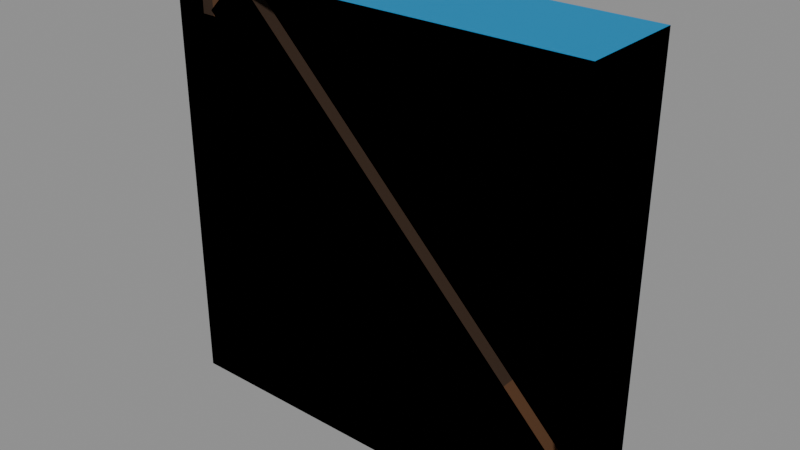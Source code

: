 # Source: Decorative_Sets_Prototype_Window_Connected_Blocks_Prototype_Window_Corner_Sloped_BL.blend  (saved by Blender 5.0.119; exported with 4.5.12 LTS)
import bpy
from mathutils import Matrix  # noqa: F401  (used for matrix-valued properties, if any)

bpy.ops.wm.read_factory_settings(use_empty=True)
scene = bpy.context.scene
scene.name = 'Scene'

# ---- collections
col_widgets = bpy.data.collections.new('Widgets'); scene.collection.children.link(col_widgets)
col_widgets.hide_viewport = True

# ---- images (referenced by path relative to the original .blend; pixels are not part of the script)
import os
ASSET_DIR = os.environ.get("B2B_ASSET_DIR", "")  # directory of the original .blend (textures are referenced by path, not embedded)
HERE = os.path.dirname(os.path.abspath(__file__))  # packed textures are extracted next to this script under _unpacked/

def load_image(name, relpath, width, height, colorspace="sRGB"):
    """Load a texture the original file referenced (path relative to the .blend, or extracted next to this script)."""
    p = next((c for c in (os.path.join(HERE, relpath), os.path.join(ASSET_DIR, relpath)) if relpath and os.path.exists(c)), "")
    if p:
        img = bpy.data.images.load(p, check_existing=True)
        img.name = name
    else:  # same state as the original file: an image datablock whose file is absent (Cycles renders it pink)
        img = bpy.data.images.new(name, width, height)
        img.source = "FILE"
        img.filepath = "//" + (relpath or name)
    img.colorspace_settings.name = colorspace
    return img
img_image_0 = load_image('Image_0', '_unpacked/Image_0.ae12047b.png', 256, 128, 'sRGB')

# ---- materials (node trees are filled in below, after node groups)
mat_material_0 = bpy.data.materials.new('Material_0')

# ---- material node trees
mat_material_0.use_nodes = True; mat_material_0.node_tree.nodes.clear()
_N = mat_material_0.node_tree.nodes; _L = mat_material_0.node_tree.links
n0 = _N.new('ShaderNodeBsdfPrincipled'); n0.name = 'Principled BSDF'; n0.location = (10, 300)
n0.inputs[2].default_value = 1.0
n1 = _N.new('ShaderNodeOutputMaterial'); n1.name = 'Material Output'; n1.location = (300, 300)
n2 = _N.new('NodeFrame'); n2.name = 'Frame'; n2.location = (0, 0)
n2.label = 'Alpha Clip'
n2.width = 150
n3 = _N.new('ShaderNodeMath'); n3.name = 'Math'; n3.location = (-340, -20)
n3.operation = 'SUBTRACT'
n3.inputs[0].default_value = 1.0
n4 = _N.new('ShaderNodeMath'); n4.name = 'Math.001'; n4.location = (-540, -20)
n4.operation = 'LESS_THAN'
n4.inputs[1].default_value = 0.05
n5 = _N.new('ShaderNodeTexImage'); n5.name = 'Image Texture'; n5.location = (-840, 210)
n5.label = 'BASE COLOR'
n5.image = img_image_0
n5.interpolation = 'Closest'
n5.extension = 'EXTEND'
n3.parent = n2
n4.parent = n2
_L.new(n0.outputs[0], n1.inputs[0])
_L.new(n3.outputs[0], n0.inputs[4])
_L.new(n4.outputs[0], n3.inputs[1])
_L.new(n5.outputs[0], n0.inputs[0])
_L.new(n5.outputs[1], n4.inputs[0])
n1.is_active_output = True

# ---- meshes
me_mesh_0 = bpy.data.meshes.new('Mesh_0')
me_mesh_0.from_pydata([(1.0, -6.25e-05, -1.0), (1.0, 0.0, -1.0), (1.0, -6.25e-05, 1.0), (1.0, 0.0, 1.0), (-1.0, 0.0, -1.0), (-1.0, -6.25e-05, -1.0), (-1.0, 0.0, 1.0), (-1.0, -6.25e-05, 1.0), (-1.0, 0.0, -1.0), (1.0, 0.0, -1.0), (-1.0, -6.25e-05, -1.0), (1.0, -6.25e-05, -1.0), (-1.0, -6.25e-05, 1.0), (1.0, -6.25e-05, 1.0), (-1.0, 0.0, 1.0), (1.0, 0.0, 1.0), (-1.0, -6.25e-05, -1.0), (1.0, -6.25e-05, -1.0), (-1.0, -6.25e-05, 1.0), (1.0, -6.25e-05, 1.0), (1.0, 0.0, -1.0), (-1.0, 0.0, -1.0), (1.0, 0.0, 1.0), (-1.0, 0.0, 1.0), (1.0, -0.1251, -1.0), (1.0, -0.125, -1.0), (1.0, -0.1251, 1.0), (1.0, -0.125, 1.0), (-1.0, -0.125, -1.0), (-1.0, -0.1251, -1.0), (-1.0, -0.125, 1.0), (-1.0, -0.1251, 1.0), (-1.0, -0.125, -1.0), (1.0, -0.125, -1.0), (-1.0, -0.1251, -1.0), (1.0, -0.1251, -1.0), (-1.0, -0.1251, 1.0), (1.0, -0.1251, 1.0), (-1.0, -0.125, 1.0), (1.0, -0.125, 1.0), (-1.0, -0.1251, -1.0), (1.0, -0.1251, -1.0), (-1.0, -0.1251, 1.0), (1.0, -0.1251, 1.0), (1.0, -0.125, -1.0), (-1.0, -0.125, -1.0), (1.0, -0.125, 1.0), (-1.0, -0.125, 1.0), (1.0, -0.3125, -1.0), (1.0, 0.1875, -1.0), (1.0, -0.3125, 1.0), (1.0, 0.1875, 1.0), (-1.0, 0.1875, -1.0), (-1.0, -0.3125, -1.0), (-1.0, 0.1875, 1.0), (-1.0, -0.3125, 1.0), (-1.0, 0.1875, -1.0), (1.0, 0.1875, -1.0), (-1.0, -0.3125, -1.0), (1.0, -0.3125, -1.0), (-1.0, -0.3125, 1.0), (1.0, -0.3125, 1.0), (-1.0, 0.1875, 1.0), (1.0, 0.1875, 1.0), (-1.0, -0.3125, -1.0), (1.0, -0.3125, -1.0), (-1.0, -0.3125, 1.0), (1.0, -0.3125, 1.0), (1.0, 0.1875, -1.0), (-1.0, 0.1875, -1.0), (1.0, 0.1875, 1.0), (-1.0, 0.1875, 1.0), (1.0, -0.06256, -1.0), (1.0, -0.0625, -1.0), (1.0, -0.06256, 1.0), (1.0, -0.0625, 1.0), (-1.0, -0.0625, -1.0), (-1.0, -0.06256, -1.0), (-1.0, -0.0625, 1.0), (-1.0, -0.06256, 1.0), (-1.0, -0.0625, -1.0), (1.0, -0.0625, -1.0), (-1.0, -0.06256, -1.0), (1.0, -0.06256, -1.0), (-1.0, -0.06256, 1.0), (1.0, -0.06256, 1.0), (-1.0, -0.0625, 1.0), (1.0, -0.0625, 1.0), (-1.0, -0.06256, -1.0), (1.0, -0.06256, -1.0), (-1.0, -0.06256, 1.0), (1.0, -0.06256, 1.0), (1.0, -0.0625, -1.0), (-1.0, -0.0625, -1.0), (1.0, -0.0625, 1.0), (-1.0, -0.0625, 1.0), (0.7734, -0.1875, -0.9502), (0.7734, 0.0625, -0.9502), (0.9502, -0.1875, -0.7734), (0.9502, 0.0625, -0.7734), (-0.9502, 0.0625, 0.7734), (-0.9502, -0.1875, 0.7734), (-0.7734, 0.0625, 0.9502), (-0.7734, -0.1875, 0.9502), (-0.9502, 0.0625, 0.7734), (0.7734, 0.0625, -0.9502), (-0.9502, -0.1875, 0.7734), (0.7734, -0.1875, -0.9502), (-0.7734, -0.1875, 0.9502), (0.9502, -0.1875, -0.7734), (-0.7734, 0.0625, 0.9502), (0.9502, 0.0625, -0.7734), (-0.9502, -0.1875, 0.7734), (0.7734, -0.1875, -0.9502), (-0.7734, -0.1875, 0.9502), (0.9502, -0.1875, -0.7734), (0.7734, 0.0625, -0.9502), (-0.9502, 0.0625, 0.7734), (0.9502, 0.0625, -0.7734), (-0.7734, 0.0625, 0.9502), (1.0, -0.1875, -1.0), (1.0, 0.0625, -1.0), (1.0, -0.1875, -0.75), (1.0, 0.0625, -0.75), (0.75, 0.0625, -1.0), (0.75, -0.1875, -1.0), (0.75, 0.0625, -0.75), (0.75, -0.1875, -0.75), (0.75, 0.0625, -1.0), (1.0, 0.0625, -1.0), (0.75, -0.1875, -1.0), (1.0, -0.1875, -1.0), (0.75, -0.1875, -0.75), (1.0, -0.1875, -0.75), (0.75, 0.0625, -0.75), (1.0, 0.0625, -0.75), (0.75, -0.1875, -1.0), (1.0, -0.1875, -1.0), (0.75, -0.1875, -0.75), (1.0, -0.1875, -0.75), (1.0, 0.0625, -1.0), (0.75, 0.0625, -1.0), (1.0, 0.0625, -0.75), (0.75, 0.0625, -0.75), (-1.0, 0.0625, 1.0), (-1.0, -0.1875, 1.0), (-0.7502, 0.0625, 1.0), (-0.7502, -0.1875, 1.0), (-1.0, -0.1875, 0.75), (-1.0, 0.0625, 0.75), (-0.7501, -0.1875, 0.75), (-0.7501, 0.0625, 0.75), (-1.0, -0.1875, 0.75), (-1.0, -0.1875, 1.0), (-1.0, 0.0625, 0.75), (-1.0, 0.0625, 1.0), (-0.7501, 0.0625, 0.75), (-0.7502, 0.0625, 1.0), (-0.7501, -0.1875, 0.75), (-0.7502, -0.1875, 1.0), (-1.0, 0.0625, 0.75), (-1.0, 0.0625, 1.0), (-0.7501, 0.0625, 0.75), (-0.7502, 0.0625, 1.0), (-1.0, -0.1875, 1.0), (-1.0, -0.1875, 0.75), (-0.7502, -0.1875, 1.0), (-0.7501, -0.1875, 0.75)], [], [(0, 2, 1), (2, 3, 1), (4, 6, 5), (6, 7, 5), (8, 10, 9), (10, 11, 9), (12, 14, 13), (14, 15, 13), (16, 18, 17), (18, 19, 17), (20, 22, 21), (22, 23, 21), (24, 26, 25), (26, 27, 25), (28, 30, 29), (30, 31, 29), (32, 34, 33), (34, 35, 33), (36, 38, 37), (38, 39, 37), (40, 42, 41), (42, 43, 41), (44, 46, 45), (46, 47, 45), (48, 50, 49), (50, 51, 49), (52, 54, 53), (54, 55, 53), (56, 58, 57), (58, 59, 57), (60, 62, 61), (62, 63, 61), (64, 66, 65), (66, 67, 65), (68, 70, 69), (70, 71, 69), (72, 74, 73), (74, 75, 73), (76, 78, 77), (78, 79, 77), (80, 82, 81), (82, 83, 81), (84, 86, 85), (86, 87, 85), (88, 90, 89), (90, 91, 89), (92, 94, 93), (94, 95, 93), (96, 98, 97), (98, 99, 97), (100, 102, 101), (102, 103, 101), (104, 106, 105), (106, 107, 105), (108, 110, 109), (110, 111, 109), (112, 114, 113), (114, 115, 113), (116, 118, 117), (118, 119, 117), (120, 122, 121), (122, 123, 121), (124, 126, 125), (126, 127, 125), (128, 130, 129), (130, 131, 129), (132, 134, 133), (134, 135, 133), (136, 138, 137), (138, 139, 137), (140, 142, 141), (142, 143, 141), (144, 146, 145), (146, 147, 145), (148, 150, 149), (150, 151, 149), (152, 154, 153), (154, 155, 153), (156, 158, 157), (158, 159, 157), (160, 162, 161), (162, 163, 161), (164, 166, 165), (166, 167, 165)])
me_mesh_0.polygons.foreach_set('use_smooth', [1, 1, 1, 1, 0, 0, 0, 0, 1, 1, 1, 1, 1, 1, 1, 1, 0, 0, 0, 0, 1, 1, 1, 1, 1, 1, 1, 1, 0, 0, 0, 0, 1, 1, 1, 1, 1, 1, 1, 1, 0, 0, 0, 0, 1, 1, 1, 1, 1, 1, 1, 1, 0, 0, 0, 0, 1, 1, 1, 1, 1, 1, 1, 1, 0, 0, 0, 0, 1, 1, 1, 1, 0, 0, 0, 0, 0, 0, 0, 0, 0, 0, 0, 0])
_uv = me_mesh_0.uv_layers.new(name='UVMap')
_uv.uv.foreach_set('vector', [0.0, 1.0, 0.0, 1.0, 0.0, 1.0, 0.0, 1.0, 0.0, 1.0, 0.0, 1.0, 0.0, 1.0, 0.0, 1.0, 0.0, 1.0, 0.0, 1.0, 0.0, 1.0, 0.0, 1.0, 0.0, 1.0, 0.0, 1.0, 0.0, 1.0, 0.0, 1.0, 0.0, 1.0, 0.0, 1.0, 0.0, 1.0, 0.0, 1.0, 0.0, 1.0, 0.0, 1.0, 0.0, 1.0, 0.0, 1.0, 0.375, 0.75, 0.375, 0.5, 0.5, 0.75, 0.375, 0.5, 0.5, 0.5, 0.5, 0.75, 0.0, 1.0, 0.0, 1.0, 0.0, 1.0, 0.0, 1.0, 0.0, 1.0, 0.0, 1.0, 0.0, 1.0, 0.0, 1.0, 0.0, 1.0, 0.0, 1.0, 0.0, 1.0, 0.0, 1.0, 0.0, 1.0, 0.0, 1.0, 0.0, 1.0, 0.0, 1.0, 0.0, 1.0, 0.0, 1.0, 0.0, 1.0, 0.0, 1.0, 0.0, 1.0, 0.0, 1.0, 0.0, 1.0, 0.0, 1.0, 0.0, 1.0, 0.0, 1.0, 0.0, 1.0, 0.0, 1.0, 0.0, 1.0, 0.0, 1.0, 0.375, 0.75, 0.375, 0.5, 0.5, 0.75, 0.375, 0.5, 0.5, 0.5, 0.5, 0.75, 0.0, 1.0, 0.0, 1.0, 0.0, 1.0, 0.0, 1.0, 0.0, 1.0, 0.0, 1.0, 0.0, 1.0, 0.0, 1.0, 0.0, 1.0, 0.0, 1.0, 0.0, 1.0, 0.0, 1.0, 0.0, 0.5, 0.0, 0.25, 0.03125, 0.5, 0.0, 0.25, 0.03125, 0.25, 0.03125, 0.5, 0.0, 0.5, 0.0, 0.4375, 0.125, 0.5, 0.0, 0.4375, 0.125, 0.4375, 0.125, 0.5, 0.0, 1.0, 0.0, 1.0, 0.0, 1.0, 0.0, 1.0, 0.0, 1.0, 0.0, 1.0, 0.375, 0.5, 0.375, 0.25, 0.5, 0.5, 0.375, 0.25, 0.5, 0.25, 0.5, 0.5, 0.5, 0.5, 0.5, 0.25, 0.375, 0.5, 0.5, 0.25, 0.375, 0.25, 0.375, 0.5, 0.0, 1.0, 0.0, 1.0, 0.0, 1.0, 0.0, 1.0, 0.0, 1.0, 0.0, 1.0, 0.0, 1.0, 0.0, 1.0, 0.0, 1.0, 0.0, 1.0, 0.0, 1.0, 0.0, 1.0, 0.0, 1.0, 0.0, 1.0, 0.0, 1.0, 0.0, 1.0, 0.0, 1.0, 0.0, 1.0, 0.0, 1.0, 0.0, 1.0, 0.0, 1.0, 0.0, 1.0, 0.0, 1.0, 0.0, 1.0, 0.375, 1.0, 0.375, 0.75, 0.5, 1.0, 0.375, 0.75, 0.5, 0.75, 0.5, 1.0, 0.0, 1.0, 0.0, 1.0, 0.0, 1.0, 0.0, 1.0, 0.0, 1.0, 0.0, 1.0, 0.07422, 0.3047, 0.07422, 0.2734, 0.08984, 0.3047, 0.07422, 0.2734, 0.08984, 0.2734, 0.08984, 0.3047, 0.07422, 0.3047, 0.07422, 0.2734, 0.08984, 0.3047, 0.07422, 0.2734, 0.08984, 0.2734, 0.08984, 0.3047, 0.08984, 0.3281, 0.08984, 0.2969, 0.2422, 0.3281, 0.08984, 0.2969, 0.2422, 0.2969, 0.2422, 0.3281, 0.08984, 0.2812, 0.08984, 0.25, 0.2422, 0.2812, 0.08984, 0.25, 0.2422, 0.25, 0.2422, 0.2812, 0.08984, 0.3125, 0.08984, 0.2812, 0.2422, 0.3125, 0.08984, 0.2812, 0.2422, 0.2812, 0.2422, 0.3125, 0.08984, 0.3125, 0.08984, 0.2812, 0.2422, 0.3125, 0.08984, 0.2812, 0.2422, 0.2812, 0.2422, 0.3125, 0.03125, 0.3125, 0.03125, 0.2812, 0.04688, 0.3125, 0.03125, 0.2812, 0.04688, 0.2812, 0.04688, 0.3125, 0.03125, 0.3125, 0.03125, 0.2812, 0.04688, 0.3125, 0.03125, 0.2812, 0.04688, 0.2812, 0.04688, 0.3125, 0.04688, 0.3438, 0.04688, 0.3125, 0.0625, 0.3438, 0.04688, 0.3125, 0.0625, 0.3125, 0.0625, 0.3438, 0.04688, 0.2812, 0.04688, 0.25, 0.0625, 0.2812, 0.04688, 0.25, 0.0625, 0.25, 0.0625, 0.2812, 0.0625, 0.3125, 0.0625, 0.2812, 0.04688, 0.3125, 0.0625, 0.2812, 0.04688, 0.2812, 0.04688, 0.3125, 0.04688, 0.3125, 0.04688, 0.2812, 0.0625, 0.3125, 0.04688, 0.2812, 0.0625, 0.2812, 0.0625, 0.3125, 0.03125, 0.3125, 0.03125, 0.2812, 0.04688, 0.3125, 0.03125, 0.2812, 0.04688, 0.2812, 0.04688, 0.3125, 0.03125, 0.3125, 0.03125, 0.2812, 0.04688, 0.3125, 0.03125, 0.2812, 0.04688, 0.2812, 0.04688, 0.3125, 0.04688, 0.3438, 0.04688, 0.3125, 0.0625, 0.3438, 0.04688, 0.3125, 0.0625, 0.3125, 0.0625, 0.3438, 0.04688, 0.2812, 0.04688, 0.25, 0.0625, 0.2812, 0.04688, 0.25, 0.0625, 0.25, 0.0625, 0.2812, 0.0625, 0.3125, 0.0625, 0.2812, 0.04688, 0.3125, 0.0625, 0.2812, 0.04688, 0.2812, 0.04688, 0.3125, 0.04688, 0.3125, 0.04688, 0.2812, 0.0625, 0.3125, 0.04688, 0.2812, 0.0625, 0.2812, 0.0625, 0.3125])
me_mesh_0.materials.append(mat_material_0)
me_mesh_0.update()
me_mesh_0.normals_split_custom_set([tuple(v) for v in zip(*[iter([1.0, 4.777e-05, -2.088e-12, 1.0, -2.088e-12, -4.777e-05, 1.0, 2.088e-12, 4.777e-05, 1.0, -2.088e-12, -4.777e-05, 1.0, -4.777e-05, 2.088e-12, 1.0, 2.088e-12, 4.777e-05, -1.0, -4.777e-05, -2.088e-12, -1.0, 2.088e-12, -4.777e-05, -1.0, -2.088e-12, 4.777e-05, -1.0, 2.088e-12, -4.777e-05, -1.0, 4.777e-05, 2.088e-12, -1.0, -2.088e-12, 4.777e-05, 0.0, 0.0, 1.0, 0.0, 0.0, 1.0, 0.0, 0.0, 1.0, 0.0, 0.0, 1.0, 0.0, 0.0, 1.0, 0.0, 0.0, 1.0, 0.0, 0.0, -1.0, 0.0, 0.0, -1.0, 0.0, 0.0, -1.0, 0.0, 0.0, -1.0, 0.0, 0.0, -1.0, 0.0, 0.0, -1.0, 4.777e-05, -1.0, -2.088e-12, -2.088e-12, -1.0, -4.777e-05, 2.088e-12, -1.0, 4.777e-05, -2.088e-12, -1.0, -4.777e-05, -4.777e-05, -1.0, 2.088e-12, 2.088e-12, -1.0, 4.777e-05, -4.777e-05, 1.0, -2.088e-12, 2.088e-12, 1.0, -4.777e-05, -2.088e-12, 1.0, 4.777e-05, 2.088e-12, 1.0, -4.777e-05, 4.777e-05, 1.0, 2.088e-12, -2.088e-12, 1.0, 4.777e-05, 1.0, 4.777e-05, -2.088e-12, 1.0, -2.088e-12, -4.777e-05, 1.0, 2.088e-12, 4.777e-05, 1.0, -2.088e-12, -4.777e-05, 1.0, -4.777e-05, 2.088e-12, 1.0, 2.088e-12, 4.777e-05, -1.0, -4.777e-05, -2.088e-12, -1.0, 2.088e-12, -4.777e-05, -1.0, -2.088e-12, 4.777e-05, -1.0, 2.088e-12, -4.777e-05, -1.0, 4.777e-05, 2.088e-12, -1.0, -2.088e-12, 4.777e-05, 0.0, 0.0, 1.0, 0.0, 0.0, 1.0, 0.0, 0.0, 1.0, 0.0, 0.0, 1.0, 0.0, 0.0, 1.0, 0.0, 0.0, 1.0, 0.0, 0.0, -1.0, 0.0, 0.0, -1.0, 0.0, 0.0, -1.0, 0.0, 0.0, -1.0, 0.0, 0.0, -1.0, 0.0, 0.0, -1.0, 4.777e-05, -1.0, -2.088e-12, -2.088e-12, -1.0, -4.777e-05, 2.088e-12, -1.0, 4.777e-05, -2.088e-12, -1.0, -4.777e-05, -4.777e-05, -1.0, 2.088e-12, 2.088e-12, -1.0, 4.777e-05, -4.777e-05, 1.0, -2.088e-12, 2.088e-12, 1.0, -4.777e-05, -2.088e-12, 1.0, 4.777e-05, 2.088e-12, 1.0, -4.777e-05, 4.777e-05, 1.0, 2.088e-12, -2.088e-12, 1.0, 4.777e-05, 1.0, 4.777e-05, -2.088e-12, 1.0, -2.088e-12, -4.777e-05, 1.0, 2.088e-12, 4.777e-05, 1.0, -2.088e-12, -4.777e-05, 1.0, -4.777e-05, 2.088e-12, 1.0, 2.088e-12, 4.777e-05, -1.0, -4.777e-05, -2.088e-12, -1.0, 2.088e-12, -4.777e-05, -1.0, -2.088e-12, 4.777e-05, -1.0, 2.088e-12, -4.777e-05, -1.0, 4.777e-05, 2.088e-12, -1.0, -2.088e-12, 4.777e-05, 0.0, 0.0, 1.0, 0.0, 0.0, 1.0, 0.0, 0.0, 1.0, 0.0, 0.0, 1.0, 0.0, 0.0, 1.0, 0.0, 0.0, 1.0, 0.0, 0.0, -1.0, 0.0, 0.0, -1.0, 0.0, 0.0, -1.0, 0.0, 0.0, -1.0, 0.0, 0.0, -1.0, 0.0, 0.0, -1.0, 4.777e-05, -1.0, -2.088e-12, -2.088e-12, -1.0, -4.777e-05, 2.088e-12, -1.0, 4.777e-05, -2.088e-12, -1.0, -4.777e-05, -4.777e-05, -1.0, 2.088e-12, 2.088e-12, -1.0, 4.777e-05, -4.777e-05, 1.0, -2.088e-12, 2.088e-12, 1.0, -4.777e-05, -2.088e-12, 1.0, 4.777e-05, 2.088e-12, 1.0, -4.777e-05, 4.777e-05, 1.0, 2.088e-12, -2.088e-12, 1.0, 4.777e-05, 1.0, 4.777e-05, -2.088e-12, 1.0, -2.088e-12, -4.777e-05, 1.0, 2.088e-12, 4.777e-05, 1.0, -2.088e-12, -4.777e-05, 1.0, -4.777e-05, 2.088e-12, 1.0, 2.088e-12, 4.777e-05, -1.0, -4.777e-05, -2.088e-12, -1.0, 2.088e-12, -4.777e-05, -1.0, -2.088e-12, 4.777e-05, -1.0, 2.088e-12, -4.777e-05, -1.0, 4.777e-05, 2.088e-12, -1.0, -2.088e-12, 4.777e-05, 0.0, 0.0, 1.0, 0.0, 0.0, 1.0, 0.0, 0.0, 1.0, 0.0, 0.0, 1.0, 0.0, 0.0, 1.0, 0.0, 0.0, 1.0, 0.0, 0.0, -1.0, 0.0, 0.0, -1.0, 0.0, 0.0, -1.0, 0.0, 0.0, -1.0, 0.0, 0.0, -1.0, 0.0, 0.0, -1.0, 4.777e-05, -1.0, -2.088e-12, -2.088e-12, -1.0, -4.777e-05, 2.088e-12, -1.0, 4.777e-05, -2.088e-12, -1.0, -4.777e-05, -4.777e-05, -1.0, 2.088e-12, 2.088e-12, -1.0, 4.777e-05, -4.777e-05, 1.0, -2.088e-12, 2.088e-12, 1.0, -4.777e-05, -2.088e-12, 1.0, 4.777e-05, 2.088e-12, 1.0, -4.777e-05, 4.777e-05, 1.0, 2.088e-12, -2.088e-12, 1.0, 4.777e-05, 0.7071, 2.136e-05, -0.7071, 0.7071, 2.293e-09, -0.7071, 0.7071, 2.088e-12, -0.7071, 0.7071, 2.293e-09, -0.7071, 0.7071, -2.136e-05, -0.7071, 0.7071, 2.088e-12, -0.7071, -0.7071, -2.136e-05, 0.7071, -0.7071, 2.088e-12, 0.7071, -0.7071, -2.088e-12, 0.7071, -0.7071, 2.088e-12, 0.7071, -0.7071, 2.136e-05, 0.7071, -0.7071, -2.088e-12, 0.7071, 0.7071, 0.0, 0.7071, 0.7071, 0.0, 0.7071, 0.7071, 0.0, 0.7071, 0.7071, 0.0, 0.7071, 0.7071, 0.0, 0.7071, 0.7071, 0.0, 0.7071, -0.7071, 0.0, -0.7071, -0.7071, 0.0, -0.7071, -0.7071, 0.0, -0.7071, -0.7071, 0.0, -0.7071, -0.7071, 0.0, -0.7071, -0.7071, 0.0, -0.7071, 1.148e-09, -1.0, 4.767e-05, 3.438e-09, -1.0, 4.769e-05, -3.438e-09, -1.0, -4.77e-05, 3.438e-09, -1.0, 4.769e-05, -1.153e-09, -1.0, -4.769e-05, -3.438e-09, -1.0, -4.77e-05, -1.144e-09, 1.0, 4.775e-05, -1.146e-09, 1.0, 4.775e-05, 1.148e-09, 1.0, -4.776e-05, -1.146e-09, 1.0, 4.775e-05, 1.146e-09, 1.0, -4.776e-05, 1.148e-09, 1.0, -4.776e-05, 1.0, 6.541e-05, -8.814e-05, 1.0, 6.537e-05, -9.243e-05, 1.0, 6.49e-05, -9.238e-05, 1.0, 6.537e-05, -9.243e-05, 1.0, -3.011e-05, -8.858e-05, 1.0, 6.49e-05, -9.238e-05, -1.0, 3.011e-05, 8.858e-05, -1.0, 3.011e-05, 8.858e-05, -1.0, 3.011e-05, 8.858e-05, -1.0, 3.011e-05, 8.858e-05, -1.0, 3.011e-05, 8.859e-05, -1.0, 3.011e-05, 8.858e-05, 8.678e-05, 1.513e-09, 1.0, 8.678e-05, 1.513e-09, 1.0, 8.678e-05, 1.513e-09, 1.0, 8.774e-05, 1.572e-09, 1.0, 8.774e-05, 1.572e-09, 1.0, 8.774e-05, 1.572e-09, 1.0, -8.726e-05, -1.513e-09, -1.0, -8.726e-05, -1.513e-09, -1.0, -8.726e-05, -1.513e-09, -1.0, -8.678e-05, -1.572e-09, -1.0, -8.678e-05, -1.572e-09, -1.0, -8.678e-05, -1.572e-09, -1.0, 6.515e-05, -1.0, -1.488e-06, 6.517e-05, -1.0, -7.515e-07, 6.517e-05, -1.0, -7.515e-07, 6.517e-05, -1.0, -7.515e-07, 6.518e-05, -1.0, -7.975e-09, 6.517e-05, -1.0, -7.515e-07, 2.985e-05, 1.0, 6.627e-06, 3.019e-05, 1.0, 3.337e-06, 3.019e-05, 1.0, 3.337e-06, 3.019e-05, 1.0, 3.337e-06, 3.031e-05, 1.0, -4.931e-09, 3.019e-05, 1.0, 3.337e-06, 8.678e-05, 1.513e-09, -1.0, 8.678e-05, 1.513e-09, -1.0, 8.678e-05, 1.513e-09, -1.0, 8.726e-05, 1.513e-09, -1.0, 8.726e-05, 1.513e-09, -1.0, 8.726e-05, 1.513e-09, -1.0, -8.774e-05, -1.513e-09, 1.0, -8.774e-05, -1.513e-09, 1.0, -8.774e-05, -1.513e-09, 1.0, -8.747e-05, -1.513e-09, 1.0, -8.747e-05, -1.513e-09, 1.0, -8.747e-05, -1.513e-09, 1.0, 1.0, 1.717e-05, 8.726e-05, 1.0, 1.717e-05, 8.726e-05, 1.0, 1.717e-05, 8.726e-05, 1.0, 1.717e-05, 8.726e-05, 1.0, 1.717e-05, 8.726e-05, 1.0, 1.717e-05, 8.726e-05, -1.0, -1.717e-05, -8.75e-05, -1.0, -1.717e-05, -8.75e-05, -1.0, -1.717e-05, -8.75e-05, -1.0, -1.717e-05, -8.75e-05, -1.0, -1.717e-05, -8.75e-05, -1.0, -1.717e-05, -8.75e-05, 1.745e-05, -1.0, 0.0, 1.745e-05, -1.0, 0.0, 1.745e-05, -1.0, 0.0, 1.745e-05, -1.0, 0.0, 1.745e-05, -1.0, 0.0, 1.745e-05, -1.0, 0.0, -1.746e-05, 1.0, 0.0, -1.746e-05, 1.0, 0.0, -1.746e-05, 1.0, 0.0, -1.746e-05, 1.0, 0.0, -1.746e-05, 1.0, 0.0, -1.746e-05, 1.0, 0.0])] * 3)])
me_plane = bpy.data.meshes.new('Plane')
me_plane.from_pydata([(-1.0, -6.123e-17, -1.0), (1.0, -6.123e-17, -1.0), (-1.0, 6.123e-17, 1.0), (1.0, 6.123e-17, 1.0)], [], [(0, 1, 3, 2)])
_uv = me_plane.uv_layers.new(name='UVMap')
_uv.uv.foreach_set('vector', [0.0, 0.0, 1.0, 0.0, 1.0, 1.0, 0.0, 1.0])
me_plane.update()
me_cube = bpy.data.meshes.new('Cube')
me_cube.from_pydata([(-1.0, -1.0, -2.235e-08), (-1.0, -1.0, 6.254e-05), (-1.0, 1.0, -2.235e-08), (-1.0, 1.0, 6.254e-05), (1.0, -1.0, -2.235e-08), (1.0, -1.0, 6.254e-05), (1.0, 1.0, -2.235e-08), (1.0, 1.0, 6.254e-05)], [], [(0, 1, 3, 2), (2, 3, 7, 6), (6, 7, 5, 4), (4, 5, 1, 0), (2, 6, 4, 0), (7, 3, 1, 5)])
_uv = me_cube.uv_layers.new(name='UVMap')
_uv.uv.foreach_set('vector', [0.375, 0.0, 0.625, 0.0, 0.625, 0.25, 0.375, 0.25, 0.375, 0.25, 0.625, 0.25, 0.625, 0.5, 0.375, 0.5, 0.375, 0.5, 0.625, 0.5, 0.625, 0.75, 0.375, 0.75, 0.375, 0.75, 0.625, 0.75, 0.625, 1.0, 0.375, 1.0, 0.125, 0.5, 0.375, 0.5, 0.375, 0.75, 0.125, 0.75, 0.625, 0.5, 0.875, 0.5, 0.875, 0.75, 0.625, 0.75])
me_cube.update()
me_cube_001 = bpy.data.meshes.new('Cube.001')
me_cube_001.from_pydata([(-1.0, -1.0, -0.25), (-1.0, -1.0, 0.25), (-1.0, 1.0, -0.25), (-1.0, 1.0, 0.25), (1.0, -1.0, -0.25), (1.0, -1.0, 0.25), (1.0, 1.0, -0.25), (1.0, 1.0, 0.25)], [], [(0, 1, 3, 2), (2, 3, 7, 6), (6, 7, 5, 4), (4, 5, 1, 0), (2, 6, 4, 0), (7, 3, 1, 5)])
_uv = me_cube_001.uv_layers.new(name='UVMap')
_uv.uv.foreach_set('vector', [0.375, 0.0, 0.625, 0.0, 0.625, 0.25, 0.375, 0.25, 0.375, 0.25, 0.625, 0.25, 0.625, 0.5, 0.375, 0.5, 0.375, 0.5, 0.625, 0.5, 0.625, 0.75, 0.375, 0.75, 0.375, 0.75, 0.625, 0.75, 0.625, 1.0, 0.375, 1.0, 0.125, 0.5, 0.375, 0.5, 0.375, 0.75, 0.125, 0.75, 0.625, 0.5, 0.875, 0.5, 0.875, 0.75, 0.625, 0.75])
me_cube_001.update()
me_cube_002 = bpy.data.meshes.new('Cube.002')
me_cube_002.from_pydata([(-1.0, -1.0, -8.638e-08), (-1.0, -1.0, 6.26e-05), (-1.0, 1.0, -8.638e-08), (-1.0, 1.0, 6.26e-05), (1.0, -1.0, -8.638e-08), (1.0, -1.0, 6.26e-05), (1.0, 1.0, -8.638e-08), (1.0, 1.0, 6.26e-05)], [], [(0, 1, 3, 2), (2, 3, 7, 6), (6, 7, 5, 4), (4, 5, 1, 0), (2, 6, 4, 0), (7, 3, 1, 5)])
_uv = me_cube_002.uv_layers.new(name='UVMap')
_uv.uv.foreach_set('vector', [0.375, 0.0, 0.625, 0.0, 0.625, 0.25, 0.375, 0.25, 0.375, 0.25, 0.625, 0.25, 0.625, 0.5, 0.375, 0.5, 0.375, 0.5, 0.625, 0.5, 0.625, 0.75, 0.375, 0.75, 0.375, 0.75, 0.625, 0.75, 0.625, 1.0, 0.375, 1.0, 0.125, 0.5, 0.375, 0.5, 0.375, 0.75, 0.125, 0.75, 0.625, 0.5, 0.875, 0.5, 0.875, 0.75, 0.625, 0.75])
me_cube_002.update()
me_cube_003 = bpy.data.meshes.new('Cube.003')
me_cube_003.from_pydata([(-1.219, -0.125, -0.125), (-1.219, -0.125, 0.125), (-1.219, 0.125, -0.125), (-1.219, 0.125, 0.125), (1.219, -0.125, -0.125), (1.219, -0.125, 0.125), (1.219, 0.125, -0.125), (1.219, 0.125, 0.125)], [], [(0, 1, 3, 2), (2, 3, 7, 6), (6, 7, 5, 4), (4, 5, 1, 0), (2, 6, 4, 0), (7, 3, 1, 5)])
_uv = me_cube_003.uv_layers.new(name='UVMap')
_uv.uv.foreach_set('vector', [0.375, 0.0, 0.625, 0.0, 0.625, 0.25, 0.375, 0.25, 0.375, 0.25, 0.625, 0.25, 0.625, 0.5, 0.375, 0.5, 0.375, 0.5, 0.625, 0.5, 0.625, 0.75, 0.375, 0.75, 0.375, 0.75, 0.625, 0.75, 0.625, 1.0, 0.375, 1.0, 0.125, 0.5, 0.375, 0.5, 0.375, 0.75, 0.125, 0.75, 0.625, 0.5, 0.875, 0.5, 0.875, 0.75, 0.625, 0.75])
me_cube_003.update()
me_cube_004 = bpy.data.meshes.new('Cube.004')
me_cube_004.from_pydata([(-0.125, -0.125, -0.125), (-0.125, -0.125, 0.125), (-0.125, 0.125, -0.125), (-0.125, 0.125, 0.125), (0.125, -0.125, -0.125), (0.125, -0.125, 0.125), (0.125, 0.125, -0.125), (0.125, 0.125, 0.125)], [], [(0, 1, 3, 2), (2, 3, 7, 6), (6, 7, 5, 4), (4, 5, 1, 0), (2, 6, 4, 0), (7, 3, 1, 5)])
_uv = me_cube_004.uv_layers.new(name='UVMap')
_uv.uv.foreach_set('vector', [0.375, 0.0, 0.625, 0.0, 0.625, 0.25, 0.375, 0.25, 0.375, 0.25, 0.625, 0.25, 0.625, 0.5, 0.375, 0.5, 0.375, 0.5, 0.625, 0.5, 0.625, 0.75, 0.375, 0.75, 0.375, 0.75, 0.625, 0.75, 0.625, 1.0, 0.375, 1.0, 0.125, 0.5, 0.375, 0.5, 0.375, 0.75, 0.125, 0.75, 0.625, 0.5, 0.875, 0.5, 0.875, 0.75, 0.625, 0.75])
me_cube_004.update()
me_cube_005 = bpy.data.meshes.new('Cube.005')
me_cube_005.from_pydata([(-0.125, -0.125, -0.125), (-0.125, -0.125, 0.125), (-0.125, 0.125, -0.125), (-0.125, 0.125, 0.125), (0.125, -0.125, -0.125), (0.125, -0.125, 0.125), (0.125, 0.125, -0.125), (0.125, 0.125, 0.125)], [], [(0, 1, 3, 2), (2, 3, 7, 6), (6, 7, 5, 4), (4, 5, 1, 0), (2, 6, 4, 0), (7, 3, 1, 5)])
_uv = me_cube_005.uv_layers.new(name='UVMap')
_uv.uv.foreach_set('vector', [0.375, 0.0, 0.625, 0.0, 0.625, 0.25, 0.375, 0.25, 0.375, 0.25, 0.625, 0.25, 0.625, 0.5, 0.375, 0.5, 0.375, 0.5, 0.625, 0.5, 0.625, 0.75, 0.375, 0.75, 0.375, 0.75, 0.625, 0.75, 0.625, 1.0, 0.375, 1.0, 0.125, 0.5, 0.375, 0.5, 0.375, 0.75, 0.125, 0.75, 0.625, 0.5, 0.875, 0.5, 0.875, 0.75, 0.625, 0.75])
me_cube_005.update()
arm_armature = bpy.data.armatures.new('Armature')  # bones are not reproduced

# ---- objects
ob_sloped_corner_bottom_left = bpy.data.objects.new('Sloped_Corner_Bottom_Left', arm_armature)
ob_mesh_0 = bpy.data.objects.new('Mesh_0', me_mesh_0)
ob_wgt_sloped_corner_bottom_left = bpy.data.objects.new('WGT-Sloped_Corner_Bottom_Left', me_plane)
ob_wgt_frame_new = bpy.data.objects.new('WGT-Frame_New', me_cube)
ob_wgt_node = bpy.data.objects.new('WGT-Node', me_cube_001)
ob_wgt_frame_new_001 = bpy.data.objects.new('WGT-Frame_New.001', me_cube_002)
ob_wgt_top = bpy.data.objects.new('WGT-top', me_cube_003)
ob_wgt_invertedcorner = bpy.data.objects.new('WGT-InvertedCorner', me_cube_004)
ob_wgt_invertedcorner_001 = bpy.data.objects.new('WGT-InvertedCorner.001', me_cube_005)

# ---- transforms, parenting, visibility, modifiers, constraints
ob_sloped_corner_bottom_left.location = (0.0, 0.0625, 1.0)
ob_sloped_corner_bottom_left.rotation_mode = 'QUATERNION'
ob_sloped_corner_bottom_left.rotation_quaternion = (1.0, 0.0, 0.0, 0.0)
ob_sloped_corner_bottom_left.show_in_front = True
ob_mesh_0.parent = ob_sloped_corner_bottom_left
ob_mesh_0.location = (0.0, 0.0, 0.0)
ob_mesh_0.rotation_mode = 'QUATERNION'
ob_mesh_0.rotation_quaternion = (1.0, 0.0, 0.0, 0.0)
_vg = ob_mesh_0.vertex_groups.new(name='Sloped_Corner_Bottom_Left')
_vg.add([0, 1, 2, 3, 4, 5, 6, 7, 8, 9, 10, 11, 12, 13, 14, 15, 16, 17, 18, 19, 20, 21, 22, 23], 1.0, 'REPLACE')
_vg = ob_mesh_0.vertex_groups.new(name='Frame_New')
_vg.add([24, 25, 26, 27, 28, 29, 30, 31, 32, 33, 34, 35, 36, 37, 38, 39, 40, 41, 42, 43, 44, 45, 46, 47], 1.0, 'REPLACE')
_vg = ob_mesh_0.vertex_groups.new(name='Node')
_vg.add([48, 49, 50, 51, 52, 53, 54, 55, 56, 57, 58, 59, 60, 61, 62, 63, 64, 65, 66, 67, 68, 69, 70, 71], 1.0, 'REPLACE')
_vg = ob_mesh_0.vertex_groups.new(name='Frame_New.001')
_vg.add([72, 73, 74, 75, 76, 77, 78, 79, 80, 81, 82, 83, 84, 85, 86, 87, 88, 89, 90, 91, 92, 93, 94, 95], 1.0, 'REPLACE')
_vg = ob_mesh_0.vertex_groups.new(name='top')
_vg.add([96, 97, 98, 99, 100, 101, 102, 103, 104, 105, 106, 107, 108, 109, 110, 111, 112, 113, 114, 115, 116, 117, 118, 119], 1.0, 'REPLACE')
_vg = ob_mesh_0.vertex_groups.new(name='InvertedCorner')
_vg.add([120, 121, 122, 123, 124, 125, 126, 127, 128, 129, 130, 131, 132, 133, 134, 135, 136, 137, 138, 139, 140, 141, 142, 143], 1.0, 'REPLACE')
_vg = ob_mesh_0.vertex_groups.new(name='InvertedCorner.001')
_vg.add([144, 145, 146, 147, 148, 149, 150, 151, 152, 153, 154, 155, 156, 157, 158, 159, 160, 161, 162, 163, 164, 165, 166, 167], 1.0, 'REPLACE')
_m = ob_mesh_0.modifiers.new('Armature', 'ARMATURE')
_m.object = ob_sloped_corner_bottom_left
ob_wgt_sloped_corner_bottom_left.location = (0.0, 0.0, 0.0)
ob_wgt_sloped_corner_bottom_left.hide_render = True
ob_wgt_frame_new.location = (0.0, 0.0, 0.0)
ob_wgt_frame_new.hide_render = True
ob_wgt_node.location = (0.0, 0.0, 0.0)
ob_wgt_node.hide_render = True
ob_wgt_frame_new_001.location = (0.0, 0.0, 0.0)
ob_wgt_frame_new_001.hide_render = True
ob_wgt_top.location = (0.0, 0.0, 0.0)
ob_wgt_top.hide_render = True
ob_wgt_invertedcorner.location = (0.0, 0.0, 0.0)
ob_wgt_invertedcorner.hide_render = True
ob_wgt_invertedcorner_001.location = (0.0, 0.0, 0.0)
ob_wgt_invertedcorner_001.hide_render = True

# ---- collection membership
scene.collection.objects.link(ob_sloped_corner_bottom_left)
scene.collection.objects.link(ob_mesh_0)
col_widgets.objects.link(ob_wgt_sloped_corner_bottom_left)
col_widgets.objects.link(ob_wgt_frame_new)
col_widgets.objects.link(ob_wgt_node)
col_widgets.objects.link(ob_wgt_frame_new_001)
col_widgets.objects.link(ob_wgt_top)
col_widgets.objects.link(ob_wgt_invertedcorner)
col_widgets.objects.link(ob_wgt_invertedcorner_001)

# ---- scene / render settings (as saved in the file)
scene.frame_start = 1; scene.frame_end = 250; scene.frame_set(1)
scene.render.engine = 'BLENDER_EEVEE_NEXT'
scene.render.bake_bias = 0.0
scene.render.bake_samples = 0
scene.cycles.sampling_pattern = 'TABULATED_SOBOL'
scene.eevee.use_volume_custom_range = False
bpy.context.view_layer.update()

# ---- added for rendering (the .blend has no active camera and no usable light): camera, sun + grey world if the file has none
cam_auto = bpy.data.cameras.new('AutoCamera')
cam_auto.lens = 50.0
cam_auto.sensor_width = 36.0
cam_auto.clip_end = 1000.0
ob_auto_camera = bpy.data.objects.new('AutoCamera', cam_auto)
scene.collection.objects.link(ob_auto_camera)
ob_auto_camera.location = (2.65756, -3.18916, 3.12611)
ob_auto_camera.rotation_euler = (1.09748, -7.21219e-08, 0.694738)
scene.camera = ob_auto_camera
light_auto_sun = bpy.data.lights.new('AutoSun', 'SUN')
light_auto_sun.energy = 3.0
light_auto_sun.angle = 0.0523599
ob_auto_sun = bpy.data.objects.new('AutoSun', light_auto_sun)
scene.collection.objects.link(ob_auto_sun)
ob_auto_sun.rotation_euler = (0.872665, 0.174533, 0.523599)
if scene.world is None:
    world_auto = bpy.data.worlds.new('AutoWorld')
    world_auto.color = (0.3, 0.3, 0.3)
    scene.world = world_auto
bpy.context.view_layer.update()
